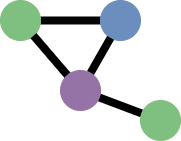

The diagram above was exported from draw.io. Its source (the exported page's mxGraphModel, read from the mxfile embedded in the PNG):
<mxGraphModel dx="410" dy="319" grid="1" gridSize="10" guides="1" tooltips="1" connect="1" arrows="1" fold="1" page="1" pageScale="1" pageWidth="850" pageHeight="1100" math="0" shadow="0">
  <root>
    <mxCell id="0" />
    <mxCell id="1" parent="0" />
    <mxCell id="QXAXEwkc0w9FD3HJyxWO-8" style="rounded=0;orthogonalLoop=1;jettySize=auto;html=1;endArrow=none;endFill=0;strokeWidth=8;fillColor=#f5f5f5;strokeColor=#050505;" edge="1" parent="1" source="QXAXEwkc0w9FD3HJyxWO-1" target="QXAXEwkc0w9FD3HJyxWO-2">
      <mxGeometry relative="1" as="geometry" />
    </mxCell>
    <mxCell id="QXAXEwkc0w9FD3HJyxWO-1" value="" style="ellipse;whiteSpace=wrap;html=1;aspect=fixed;fillColor=#7FBF7F;strokeColor=#7FBF7F;" vertex="1" parent="1">
      <mxGeometry x="320" y="400" width="40" height="40" as="geometry" />
    </mxCell>
    <mxCell id="QXAXEwkc0w9FD3HJyxWO-2" value="" style="ellipse;whiteSpace=wrap;html=1;aspect=fixed;fillColor=#6C8EBF;strokeColor=#6C8EBF;" vertex="1" parent="1">
      <mxGeometry x="420" y="400" width="40" height="40" as="geometry" />
    </mxCell>
    <mxCell id="QXAXEwkc0w9FD3HJyxWO-5" style="rounded=0;orthogonalLoop=1;jettySize=auto;html=1;endArrow=none;endFill=0;strokeWidth=8;fillColor=#f5f5f5;strokeColor=#000000;" edge="1" parent="1" source="QXAXEwkc0w9FD3HJyxWO-3" target="QXAXEwkc0w9FD3HJyxWO-2">
      <mxGeometry relative="1" as="geometry" />
    </mxCell>
    <mxCell id="QXAXEwkc0w9FD3HJyxWO-6" style="rounded=0;orthogonalLoop=1;jettySize=auto;html=1;endArrow=none;endFill=0;strokeWidth=8;fillColor=#f5f5f5;strokeColor=#000000;" edge="1" parent="1" source="QXAXEwkc0w9FD3HJyxWO-3" target="QXAXEwkc0w9FD3HJyxWO-4">
      <mxGeometry relative="1" as="geometry" />
    </mxCell>
    <mxCell id="QXAXEwkc0w9FD3HJyxWO-7" style="rounded=0;orthogonalLoop=1;jettySize=auto;html=1;endArrow=none;endFill=0;strokeWidth=8;fillColor=#f5f5f5;strokeColor=#000000;" edge="1" parent="1" source="QXAXEwkc0w9FD3HJyxWO-3" target="QXAXEwkc0w9FD3HJyxWO-1">
      <mxGeometry relative="1" as="geometry" />
    </mxCell>
    <mxCell id="QXAXEwkc0w9FD3HJyxWO-3" value="" style="ellipse;whiteSpace=wrap;html=1;aspect=fixed;fillColor=#9673A6;strokeColor=#9673A6;" vertex="1" parent="1">
      <mxGeometry x="380" y="470" width="40" height="40" as="geometry" />
    </mxCell>
    <mxCell id="QXAXEwkc0w9FD3HJyxWO-4" value="" style="ellipse;whiteSpace=wrap;html=1;aspect=fixed;fillColor=#7FBF7F;strokeColor=#7FBF7F;" vertex="1" parent="1">
      <mxGeometry x="460" y="500" width="40" height="40" as="geometry" />
    </mxCell>
  </root>
</mxGraphModel>